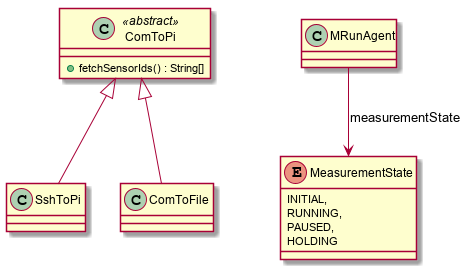

The diagram above was rendered by PlantUML. Its source (embedded in the PNG):
@startuml

class ComToPi <<abstract>> {
	+ fetchSensorIds() : String[]
}

ComToPi <|-- SshToPi
ComToPi <|-- ComToFile

class SshToPi {
	
}

class ComToFile {
	
}

class MRunAgent {
	
}

MRunAgent --> MeasurementState : measurementState

enum MeasurementState {
	INITIAL,
	RUNNING,
	PAUSED,
	HOLDING
}

@enduml